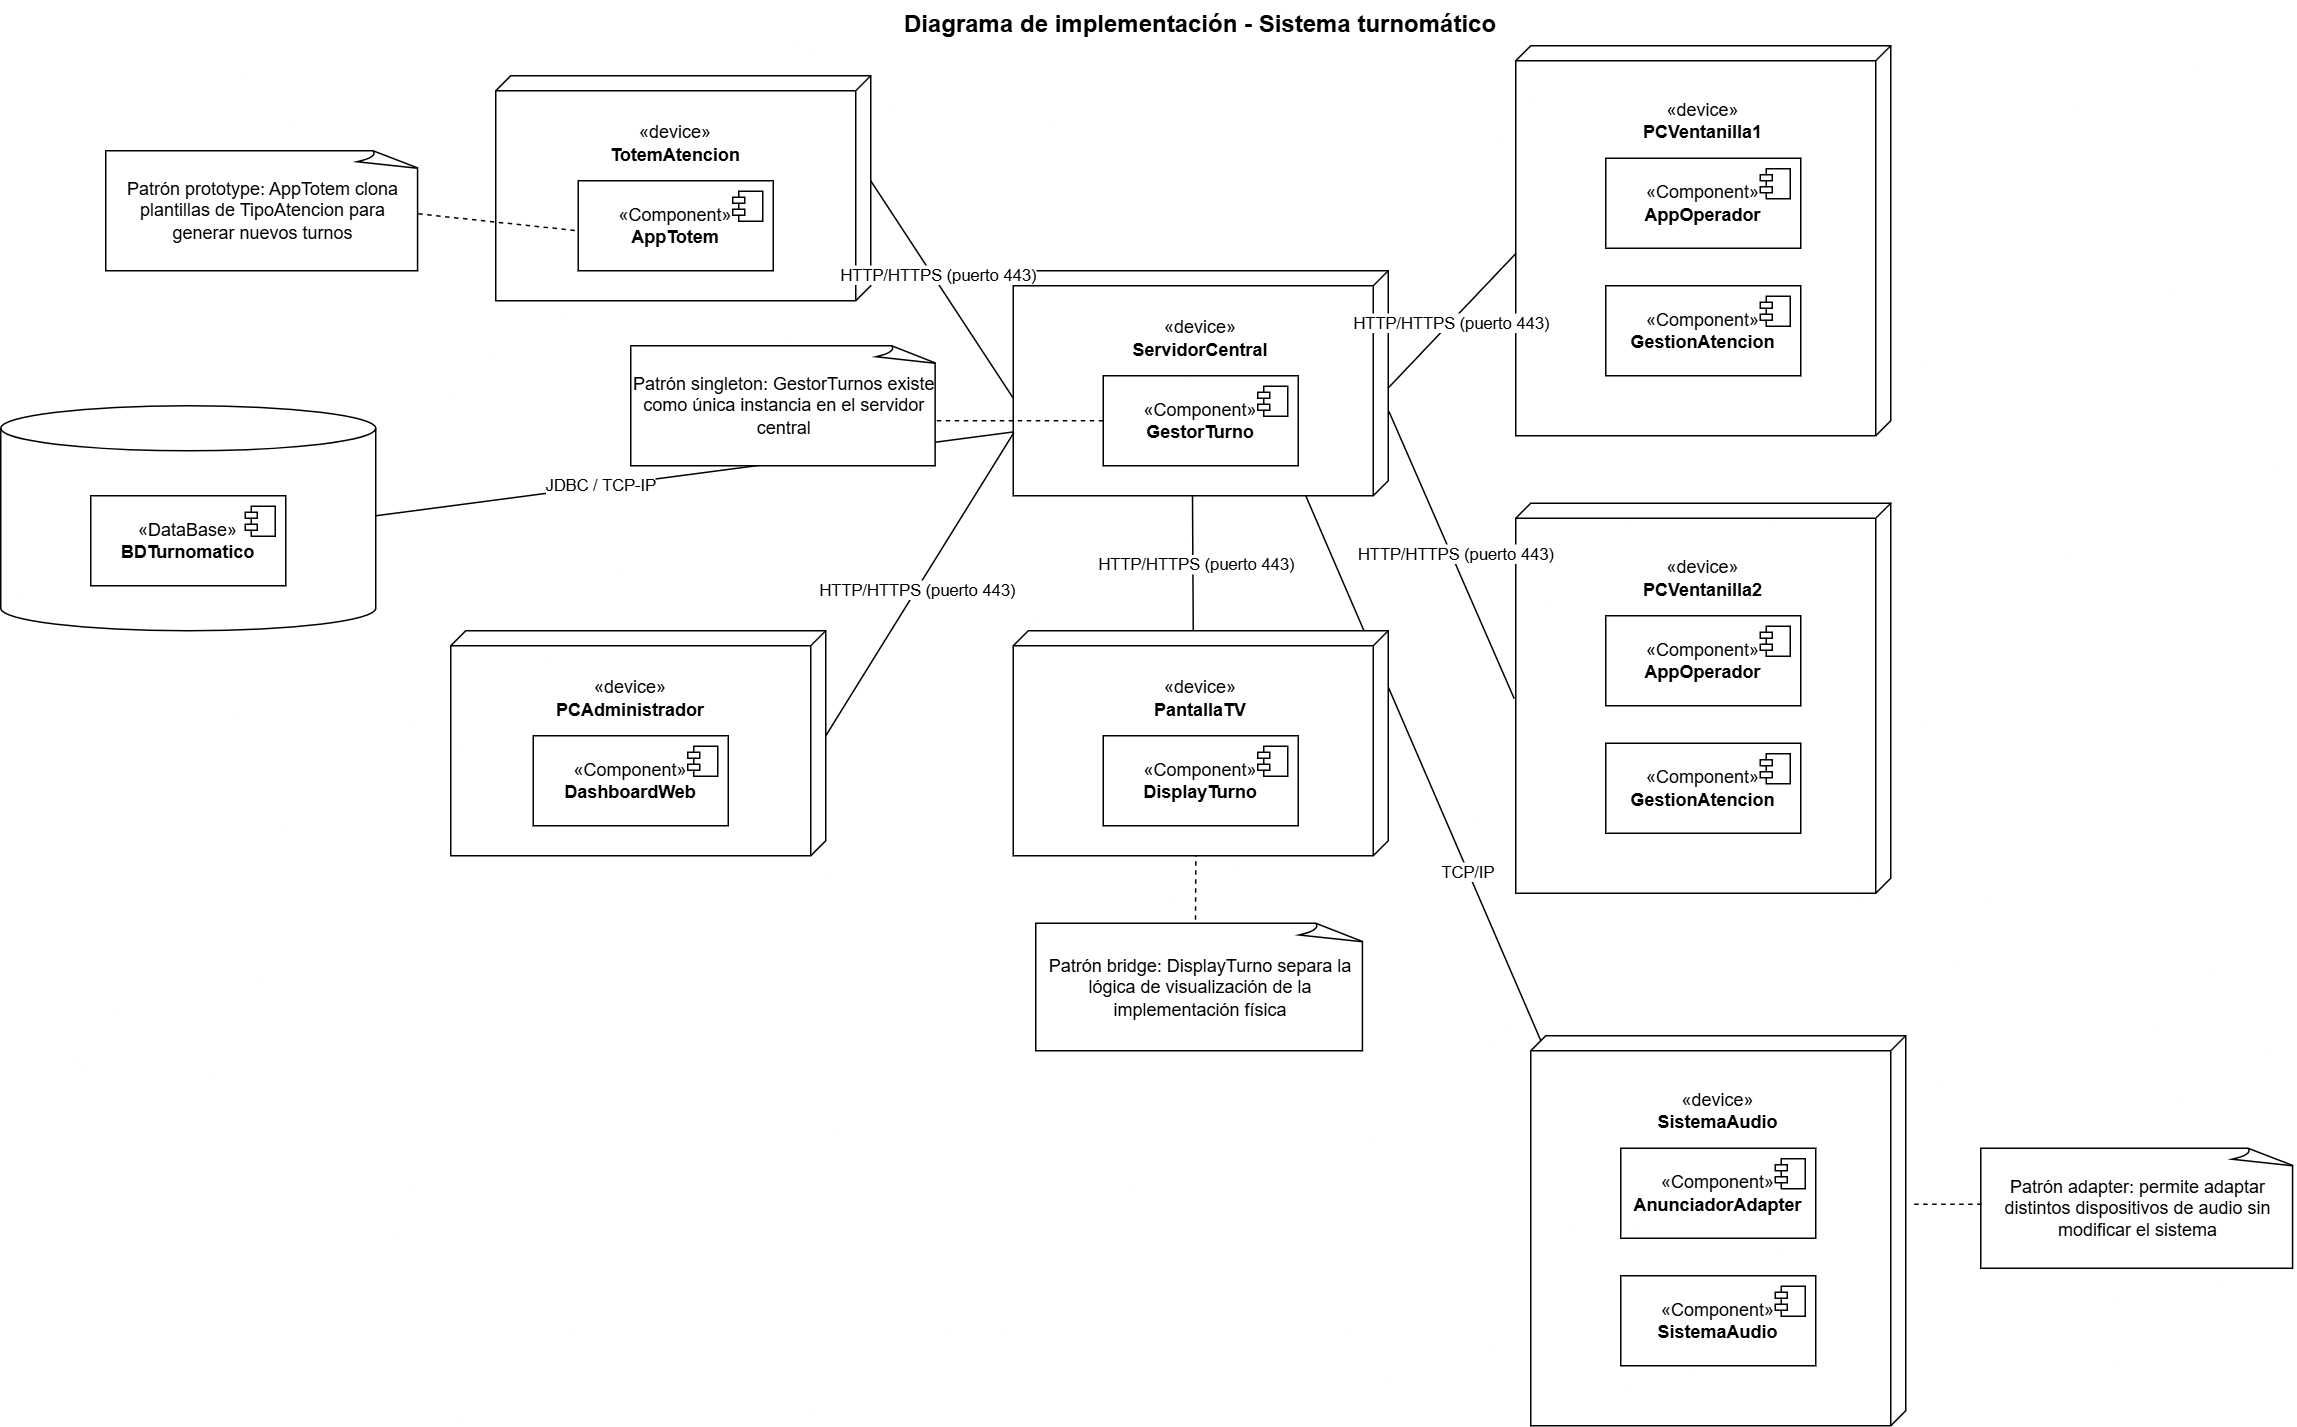

The diagram above was exported from draw.io. Its source (the exported page's mxGraphModel, read from the mxfile embedded in the PNG):
<mxGraphModel dx="2544" dy="1002" grid="1" gridSize="10" guides="1" tooltips="1" connect="0" arrows="1" fold="1" page="1" pageScale="1" pageWidth="827" pageHeight="1169" math="0" shadow="0">
  <root>
    <mxCell id="0" />
    <mxCell id="1" parent="0" />
    <mxCell id="SiFY7r-R9pQROyQ2vXiX-12" parent="1" style="verticalAlign=top;align=left;spacingTop=8;spacingLeft=2;spacingRight=12;shape=cube;size=10;direction=south;fontStyle=4;html=1;whiteSpace=wrap;" value="" vertex="1">
      <mxGeometry height="150" width="250" x="60" y="70" as="geometry" />
    </mxCell>
    <mxCell id="SiFY7r-R9pQROyQ2vXiX-14" parent="1" style="html=1;whiteSpace=wrap;strokeColor=none;" value="«device»&lt;br&gt;&lt;b&gt;TotemAtencion&lt;/b&gt;" vertex="1">
      <mxGeometry height="50" width="150" x="105" y="90" as="geometry" />
    </mxCell>
    <mxCell id="SiFY7r-R9pQROyQ2vXiX-27" parent="1" style="html=1;dropTarget=0;whiteSpace=wrap;" value="«Component»&lt;br&gt;&lt;b&gt;AppTotem&lt;/b&gt;" vertex="1">
      <mxGeometry height="60" width="130" x="115" y="140" as="geometry" />
    </mxCell>
    <mxCell id="SiFY7r-R9pQROyQ2vXiX-28" parent="SiFY7r-R9pQROyQ2vXiX-27" style="shape=module;jettyWidth=8;jettyHeight=4;" value="" vertex="1">
      <mxGeometry height="20" relative="1" width="20" x="1" as="geometry">
        <mxPoint x="-27" y="7" as="offset" />
      </mxGeometry>
    </mxCell>
    <mxCell id="SiFY7r-R9pQROyQ2vXiX-37" parent="1" style="verticalAlign=top;align=left;spacingTop=8;spacingLeft=2;spacingRight=12;shape=cube;size=10;direction=south;fontStyle=4;html=1;whiteSpace=wrap;" value="" vertex="1">
      <mxGeometry height="150" width="250" x="405" y="200" as="geometry" />
    </mxCell>
    <mxCell id="SiFY7r-R9pQROyQ2vXiX-16" parent="1" style="html=1;whiteSpace=wrap;strokeColor=none;" value="«device»&lt;br&gt;&lt;b&gt;ServidorCentral&lt;/b&gt;" vertex="1">
      <mxGeometry height="50" width="150" x="455" y="220" as="geometry" />
    </mxCell>
    <mxCell id="SiFY7r-R9pQROyQ2vXiX-29" parent="1" style="html=1;dropTarget=0;whiteSpace=wrap;" value="«Component»&lt;br&gt;&lt;b&gt;GestorTurno&lt;/b&gt;" vertex="1">
      <mxGeometry height="60" width="130" x="465" y="270" as="geometry" />
    </mxCell>
    <mxCell id="SiFY7r-R9pQROyQ2vXiX-30" parent="SiFY7r-R9pQROyQ2vXiX-29" style="shape=module;jettyWidth=8;jettyHeight=4;" value="" vertex="1">
      <mxGeometry height="20" relative="1" width="20" x="1" as="geometry">
        <mxPoint x="-27" y="7" as="offset" />
      </mxGeometry>
    </mxCell>
    <mxCell id="SiFY7r-R9pQROyQ2vXiX-38" parent="1" style="verticalAlign=top;align=left;spacingTop=8;spacingLeft=2;spacingRight=12;shape=cube;size=10;direction=south;fontStyle=4;html=1;whiteSpace=wrap;" value="" vertex="1">
      <mxGeometry height="260" width="250" x="740" y="50" as="geometry" />
    </mxCell>
    <mxCell id="SiFY7r-R9pQROyQ2vXiX-18" parent="1" style="html=1;whiteSpace=wrap;strokeColor=none;" value="«device»&lt;br&gt;&lt;b&gt;PCVentanilla1&lt;/b&gt;" vertex="1">
      <mxGeometry height="50" width="150" x="790" y="75" as="geometry" />
    </mxCell>
    <mxCell id="SiFY7r-R9pQROyQ2vXiX-31" parent="1" style="html=1;dropTarget=0;whiteSpace=wrap;" value="«Component»&lt;br&gt;&lt;b&gt;AppOperador&lt;/b&gt;" vertex="1">
      <mxGeometry height="60" width="130" x="800" y="125" as="geometry" />
    </mxCell>
    <mxCell id="SiFY7r-R9pQROyQ2vXiX-32" parent="SiFY7r-R9pQROyQ2vXiX-31" style="shape=module;jettyWidth=8;jettyHeight=4;" value="" vertex="1">
      <mxGeometry height="20" relative="1" width="20" x="1" as="geometry">
        <mxPoint x="-27" y="7" as="offset" />
      </mxGeometry>
    </mxCell>
    <mxCell id="SiFY7r-R9pQROyQ2vXiX-40" edge="1" parent="1" source="SiFY7r-R9pQROyQ2vXiX-12" style="endArrow=none;html=1;rounded=0;exitX=0.467;exitY=0;exitDx=0;exitDy=0;exitPerimeter=0;entryX=0.564;entryY=1.001;entryDx=0;entryDy=0;entryPerimeter=0;" target="SiFY7r-R9pQROyQ2vXiX-37" value="">
      <mxGeometry height="50" relative="1" width="50" as="geometry">
        <mxPoint x="300" y="310" as="sourcePoint" />
        <mxPoint x="350" y="260" as="targetPoint" />
      </mxGeometry>
    </mxCell>
    <mxCell id="SiFY7r-R9pQROyQ2vXiX-41" connectable="0" parent="SiFY7r-R9pQROyQ2vXiX-40" style="edgeLabel;html=1;align=center;verticalAlign=middle;resizable=0;points=[];" value="HTTP/HTTPS (puerto 443)" vertex="1">
      <mxGeometry relative="1" x="-0.1185" y="3" as="geometry">
        <mxPoint as="offset" />
      </mxGeometry>
    </mxCell>
    <mxCell id="SiFY7r-R9pQROyQ2vXiX-42" edge="1" parent="1" source="SiFY7r-R9pQROyQ2vXiX-37" style="endArrow=none;html=1;rounded=0;entryX=0.533;entryY=1;entryDx=0;entryDy=0;entryPerimeter=0;exitX=0.521;exitY=0;exitDx=0;exitDy=0;exitPerimeter=0;" target="SiFY7r-R9pQROyQ2vXiX-38" value="">
      <mxGeometry height="50" relative="1" width="50" as="geometry">
        <mxPoint x="660" y="170" as="sourcePoint" />
        <mxPoint x="710" y="120" as="targetPoint" />
      </mxGeometry>
    </mxCell>
    <mxCell id="SiFY7r-R9pQROyQ2vXiX-43" connectable="0" parent="SiFY7r-R9pQROyQ2vXiX-42" style="edgeLabel;html=1;align=center;verticalAlign=middle;resizable=0;points=[];" value="HTTP/HTTPS (puerto 443)" vertex="1">
      <mxGeometry relative="1" x="-0.0334" as="geometry">
        <mxPoint as="offset" />
      </mxGeometry>
    </mxCell>
    <mxCell id="SiFY7r-R9pQROyQ2vXiX-44" edge="1" parent="1" style="endArrow=none;html=1;rounded=0;entryX=1.002;entryY=0.522;entryDx=0;entryDy=0;entryPerimeter=0;" target="SiFY7r-R9pQROyQ2vXiX-37" value="">
      <mxGeometry height="50" relative="1" width="50" as="geometry">
        <mxPoint x="525" y="440" as="sourcePoint" />
        <mxPoint x="560" y="390" as="targetPoint" />
      </mxGeometry>
    </mxCell>
    <mxCell id="SiFY7r-R9pQROyQ2vXiX-45" connectable="0" parent="SiFY7r-R9pQROyQ2vXiX-44" style="edgeLabel;html=1;align=center;verticalAlign=middle;resizable=0;points=[];" value="HTTP/HTTPS (puerto 443)" vertex="1">
      <mxGeometry relative="1" x="0.0006" y="-1" as="geometry">
        <mxPoint as="offset" />
      </mxGeometry>
    </mxCell>
    <mxCell id="SiFY7r-R9pQROyQ2vXiX-47" parent="1" style="whiteSpace=wrap;html=1;shape=mxgraph.basic.document" value="Patrón prototype: AppTotem clona plantillas de TipoAtencion para generar nuevos turnos" vertex="1">
      <mxGeometry height="80" width="210" x="-200" y="120" as="geometry" />
    </mxCell>
    <mxCell id="SiFY7r-R9pQROyQ2vXiX-48" edge="1" parent="1" source="SiFY7r-R9pQROyQ2vXiX-47" style="endArrow=none;dashed=1;html=1;rounded=0;exitX=0.992;exitY=0.526;exitDx=0;exitDy=0;exitPerimeter=0;entryX=-0.002;entryY=0.556;entryDx=0;entryDy=0;entryPerimeter=0;" target="SiFY7r-R9pQROyQ2vXiX-27" value="">
      <mxGeometry height="50" relative="1" width="50" as="geometry">
        <mxPoint x="-20" y="270" as="sourcePoint" />
        <mxPoint x="30" y="220" as="targetPoint" />
      </mxGeometry>
    </mxCell>
    <mxCell id="SiFY7r-R9pQROyQ2vXiX-50" edge="1" parent="1" style="endArrow=none;dashed=1;html=1;rounded=0;" value="">
      <mxGeometry height="50" relative="1" width="50" as="geometry">
        <mxPoint x="354" y="300" as="sourcePoint" />
        <mxPoint x="468" y="300" as="targetPoint" />
      </mxGeometry>
    </mxCell>
    <mxCell id="SiFY7r-R9pQROyQ2vXiX-51" parent="1" style="whiteSpace=wrap;html=1;shape=mxgraph.basic.document" value="Patrón bridge: DisplayTurno separa la lógica de visualización de la implementación física" vertex="1">
      <mxGeometry height="85" width="220" x="420" y="635" as="geometry" />
    </mxCell>
    <mxCell id="SiFY7r-R9pQROyQ2vXiX-52" edge="1" parent="1" source="SiFY7r-R9pQROyQ2vXiX-35" style="endArrow=none;dashed=1;html=1;rounded=0;exitX=0.476;exitY=0.995;exitDx=0;exitDy=0;exitPerimeter=0;entryX=0.484;entryY=-0.003;entryDx=0;entryDy=0;entryPerimeter=0;" target="SiFY7r-R9pQROyQ2vXiX-51" value="">
      <mxGeometry height="50" relative="1" width="50" as="geometry">
        <mxPoint x="650" y="560" as="sourcePoint" />
        <mxPoint x="526" y="634" as="targetPoint" />
      </mxGeometry>
    </mxCell>
    <mxCell id="SiFY7r-R9pQROyQ2vXiX-53" parent="1" style="text;html=1;whiteSpace=wrap;strokeColor=none;fillColor=none;align=center;verticalAlign=middle;rounded=0;fontSize=16;fontStyle=1" value="Diagrama de implementación - Sistema turnomático" vertex="1">
      <mxGeometry height="30" width="440" x="310" y="20" as="geometry" />
    </mxCell>
    <mxCell id="SiFY7r-R9pQROyQ2vXiX-54" parent="1" style="html=1;dropTarget=0;whiteSpace=wrap;" value="«Component»&lt;br&gt;&lt;b&gt;GestionAtencion&lt;/b&gt;" vertex="1">
      <mxGeometry height="60" width="130" x="800" y="210" as="geometry" />
    </mxCell>
    <mxCell id="SiFY7r-R9pQROyQ2vXiX-55" parent="SiFY7r-R9pQROyQ2vXiX-54" style="shape=module;jettyWidth=8;jettyHeight=4;" value="" vertex="1">
      <mxGeometry height="20" relative="1" width="20" x="1" as="geometry">
        <mxPoint x="-27" y="7" as="offset" />
      </mxGeometry>
    </mxCell>
    <mxCell id="SiFY7r-R9pQROyQ2vXiX-56" parent="1" style="verticalAlign=top;align=left;spacingTop=8;spacingLeft=2;spacingRight=12;shape=cube;size=10;direction=south;fontStyle=4;html=1;whiteSpace=wrap;" value="" vertex="1">
      <mxGeometry height="150" width="250" x="30" y="440" as="geometry" />
    </mxCell>
    <mxCell id="SiFY7r-R9pQROyQ2vXiX-57" parent="1" style="html=1;whiteSpace=wrap;strokeColor=none;" value="«device»&lt;br&gt;&lt;b&gt;PCAdministrador&lt;/b&gt;" vertex="1">
      <mxGeometry height="50" width="150" x="75" y="460" as="geometry" />
    </mxCell>
    <mxCell id="SiFY7r-R9pQROyQ2vXiX-58" parent="1" style="html=1;dropTarget=0;whiteSpace=wrap;" value="«Component»&lt;br&gt;&lt;b&gt;DashboardWeb&lt;/b&gt;" vertex="1">
      <mxGeometry height="60" width="130" x="85" y="510" as="geometry" />
    </mxCell>
    <mxCell id="SiFY7r-R9pQROyQ2vXiX-59" parent="SiFY7r-R9pQROyQ2vXiX-58" style="shape=module;jettyWidth=8;jettyHeight=4;" value="" vertex="1">
      <mxGeometry height="20" relative="1" width="20" x="1" as="geometry">
        <mxPoint x="-27" y="7" as="offset" />
      </mxGeometry>
    </mxCell>
    <mxCell id="SiFY7r-R9pQROyQ2vXiX-63" edge="1" parent="1" source="SiFY7r-R9pQROyQ2vXiX-56" style="endArrow=none;html=1;rounded=0;entryX=0.721;entryY=0.999;entryDx=0;entryDy=0;entryPerimeter=0;exitX=0.467;exitY=0;exitDx=0;exitDy=0;exitPerimeter=0;" target="SiFY7r-R9pQROyQ2vXiX-37" value="">
      <mxGeometry height="50" relative="1" width="50" as="geometry">
        <mxPoint x="279" y="511" as="sourcePoint" />
        <mxPoint x="340" y="450" as="targetPoint" />
      </mxGeometry>
    </mxCell>
    <mxCell id="SiFY7r-R9pQROyQ2vXiX-64" connectable="0" parent="SiFY7r-R9pQROyQ2vXiX-63" style="edgeLabel;html=1;align=center;verticalAlign=middle;resizable=0;points=[];" value="HTTP/HTTPS (puerto 443)" vertex="1">
      <mxGeometry relative="1" x="-0.0333" as="geometry">
        <mxPoint as="offset" />
      </mxGeometry>
    </mxCell>
    <mxCell id="SiFY7r-R9pQROyQ2vXiX-65" parent="1" style="verticalAlign=top;align=left;spacingTop=8;spacingLeft=2;spacingRight=12;shape=cube;size=10;direction=south;fontStyle=4;html=1;whiteSpace=wrap;" value="" vertex="1">
      <mxGeometry height="260" width="250" x="740" y="355" as="geometry" />
    </mxCell>
    <mxCell id="SiFY7r-R9pQROyQ2vXiX-66" parent="1" style="html=1;whiteSpace=wrap;strokeColor=none;" value="«device»&lt;br&gt;&lt;b&gt;PCVentanilla2&lt;/b&gt;" vertex="1">
      <mxGeometry height="50" width="150" x="790" y="380" as="geometry" />
    </mxCell>
    <mxCell id="SiFY7r-R9pQROyQ2vXiX-67" parent="1" style="html=1;dropTarget=0;whiteSpace=wrap;" value="«Component»&lt;br&gt;&lt;b&gt;AppOperador&lt;/b&gt;" vertex="1">
      <mxGeometry height="60" width="130" x="800" y="430" as="geometry" />
    </mxCell>
    <mxCell id="SiFY7r-R9pQROyQ2vXiX-68" parent="SiFY7r-R9pQROyQ2vXiX-67" style="shape=module;jettyWidth=8;jettyHeight=4;" value="" vertex="1">
      <mxGeometry height="20" relative="1" width="20" x="1" as="geometry">
        <mxPoint x="-27" y="7" as="offset" />
      </mxGeometry>
    </mxCell>
    <mxCell id="SiFY7r-R9pQROyQ2vXiX-69" parent="1" style="html=1;dropTarget=0;whiteSpace=wrap;" value="«Component»&lt;br&gt;&lt;b&gt;GestionAtencion&lt;/b&gt;" vertex="1">
      <mxGeometry height="60" width="130" x="800" y="515" as="geometry" />
    </mxCell>
    <mxCell id="SiFY7r-R9pQROyQ2vXiX-70" parent="SiFY7r-R9pQROyQ2vXiX-69" style="shape=module;jettyWidth=8;jettyHeight=4;" value="" vertex="1">
      <mxGeometry height="20" relative="1" width="20" x="1" as="geometry">
        <mxPoint x="-27" y="7" as="offset" />
      </mxGeometry>
    </mxCell>
    <mxCell id="SiFY7r-R9pQROyQ2vXiX-71" edge="1" parent="1" source="SiFY7r-R9pQROyQ2vXiX-65" style="endArrow=none;html=1;rounded=0;entryX=0.626;entryY=-0.002;entryDx=0;entryDy=0;entryPerimeter=0;exitX=0.501;exitY=1.004;exitDx=0;exitDy=0;exitPerimeter=0;" target="SiFY7r-R9pQROyQ2vXiX-37" value="">
      <mxGeometry height="50" relative="1" width="50" as="geometry">
        <mxPoint x="650" y="420" as="sourcePoint" />
        <mxPoint x="700" y="370" as="targetPoint" />
      </mxGeometry>
    </mxCell>
    <mxCell id="SiFY7r-R9pQROyQ2vXiX-72" connectable="0" parent="SiFY7r-R9pQROyQ2vXiX-71" style="edgeLabel;html=1;align=center;verticalAlign=middle;resizable=0;points=[];" value="HTTP/HTTPS (puerto 443)" vertex="1">
      <mxGeometry relative="1" x="0.0002" y="-2" as="geometry">
        <mxPoint as="offset" />
      </mxGeometry>
    </mxCell>
    <mxCell id="SiFY7r-R9pQROyQ2vXiX-73" parent="1" style="verticalAlign=top;align=left;spacingTop=8;spacingLeft=2;spacingRight=12;shape=cube;size=10;direction=south;fontStyle=4;html=1;whiteSpace=wrap;" value="" vertex="1">
      <mxGeometry height="260" width="250" x="750" y="710" as="geometry" />
    </mxCell>
    <mxCell id="SiFY7r-R9pQROyQ2vXiX-74" parent="1" style="html=1;whiteSpace=wrap;strokeColor=none;" value="«device»&lt;br&gt;&lt;b&gt;SistemaAudio&lt;/b&gt;" vertex="1">
      <mxGeometry height="50" width="150" x="800" y="735" as="geometry" />
    </mxCell>
    <mxCell id="SiFY7r-R9pQROyQ2vXiX-75" parent="1" style="html=1;dropTarget=0;whiteSpace=wrap;" value="«Component»&lt;br&gt;&lt;b&gt;AnunciadorAdapter&lt;/b&gt;" vertex="1">
      <mxGeometry height="60" width="130" x="810" y="785" as="geometry" />
    </mxCell>
    <mxCell id="SiFY7r-R9pQROyQ2vXiX-76" parent="SiFY7r-R9pQROyQ2vXiX-75" style="shape=module;jettyWidth=8;jettyHeight=4;" value="" vertex="1">
      <mxGeometry height="20" relative="1" width="20" x="1" as="geometry">
        <mxPoint x="-27" y="7" as="offset" />
      </mxGeometry>
    </mxCell>
    <mxCell id="SiFY7r-R9pQROyQ2vXiX-77" parent="1" style="html=1;dropTarget=0;whiteSpace=wrap;" value="«Component»&lt;br&gt;&lt;b&gt;SistemaAudio&lt;/b&gt;" vertex="1">
      <mxGeometry height="60" width="130" x="810" y="870" as="geometry" />
    </mxCell>
    <mxCell id="SiFY7r-R9pQROyQ2vXiX-78" parent="SiFY7r-R9pQROyQ2vXiX-77" style="shape=module;jettyWidth=8;jettyHeight=4;" value="" vertex="1">
      <mxGeometry height="20" relative="1" width="20" x="1" as="geometry">
        <mxPoint x="-27" y="7" as="offset" />
      </mxGeometry>
    </mxCell>
    <mxCell id="SiFY7r-R9pQROyQ2vXiX-79" parent="1" style="whiteSpace=wrap;html=1;shape=mxgraph.basic.document" value="Patrón adapter: permite adaptar distintos dispositivos de audio sin modificar el sistema" vertex="1">
      <mxGeometry height="80" width="210" x="1050" y="785" as="geometry" />
    </mxCell>
    <mxCell id="SiFY7r-R9pQROyQ2vXiX-80" edge="1" parent="1" source="SiFY7r-R9pQROyQ2vXiX-79" style="endArrow=none;dashed=1;html=1;rounded=0;exitX=0.003;exitY=0.467;exitDx=0;exitDy=0;exitPerimeter=0;entryX=0.432;entryY=-0.015;entryDx=0;entryDy=0;entryPerimeter=0;" target="SiFY7r-R9pQROyQ2vXiX-73" value="">
      <mxGeometry height="50" relative="1" width="50" as="geometry">
        <mxPoint x="700" y="1050" as="sourcePoint" />
        <mxPoint x="750" y="1000" as="targetPoint" />
      </mxGeometry>
    </mxCell>
    <mxCell id="SiFY7r-R9pQROyQ2vXiX-81" parent="1" style="shape=cylinder3;whiteSpace=wrap;html=1;boundedLbl=1;backgroundOutline=1;size=15;" value="" vertex="1">
      <mxGeometry height="150" width="250" x="-270" y="290" as="geometry" />
    </mxCell>
    <mxCell id="SiFY7r-R9pQROyQ2vXiX-83" parent="1" style="html=1;dropTarget=0;whiteSpace=wrap;" value="«DataBase»&lt;br&gt;&lt;b&gt;BDTurnomatico&lt;/b&gt;" vertex="1">
      <mxGeometry height="60" width="130" x="-210" y="350" as="geometry" />
    </mxCell>
    <mxCell id="SiFY7r-R9pQROyQ2vXiX-84" parent="SiFY7r-R9pQROyQ2vXiX-83" style="shape=module;jettyWidth=8;jettyHeight=4;" value="" vertex="1">
      <mxGeometry height="20" relative="1" width="20" x="1" as="geometry">
        <mxPoint x="-27" y="7" as="offset" />
      </mxGeometry>
    </mxCell>
    <mxCell id="SiFY7r-R9pQROyQ2vXiX-85" edge="1" parent="1" source="SiFY7r-R9pQROyQ2vXiX-81" style="endArrow=none;html=1;rounded=0;exitX=1;exitY=0.489;exitDx=0;exitDy=0;exitPerimeter=0;entryX=0.716;entryY=0.998;entryDx=0;entryDy=0;entryPerimeter=0;" target="SiFY7r-R9pQROyQ2vXiX-37" value="">
      <mxGeometry height="50" relative="1" width="50" as="geometry">
        <mxPoint x="30" y="400" as="sourcePoint" />
        <mxPoint x="80" y="350" as="targetPoint" />
      </mxGeometry>
    </mxCell>
    <mxCell id="SiFY7r-R9pQROyQ2vXiX-86" connectable="0" parent="SiFY7r-R9pQROyQ2vXiX-85" style="edgeLabel;html=1;align=center;verticalAlign=middle;resizable=0;points=[];" value="JDBC / TCP-IP" vertex="1">
      <mxGeometry relative="1" x="-0.3305" y="-1" as="geometry">
        <mxPoint x="7" y="-3" as="offset" />
      </mxGeometry>
    </mxCell>
    <mxCell id="SiFY7r-R9pQROyQ2vXiX-49" parent="1" style="whiteSpace=wrap;html=1;shape=mxgraph.basic.document" value="Patrón singleton: GestorTurnos existe como única instancia en el servidor central" vertex="1">
      <mxGeometry height="80" width="205" x="150" y="250" as="geometry" />
    </mxCell>
    <mxCell id="SiFY7r-R9pQROyQ2vXiX-88" edge="1" parent="1" source="SiFY7r-R9pQROyQ2vXiX-73" style="endArrow=none;html=1;rounded=0;exitX=0.013;exitY=0.973;exitDx=0;exitDy=0;exitPerimeter=0;" value="">
      <mxGeometry height="50" relative="1" width="50" as="geometry">
        <mxPoint x="680" y="700" as="sourcePoint" />
        <mxPoint x="600" y="350" as="targetPoint" />
      </mxGeometry>
    </mxCell>
    <mxCell id="SiFY7r-R9pQROyQ2vXiX-89" connectable="0" parent="SiFY7r-R9pQROyQ2vXiX-88" style="edgeLabel;html=1;align=center;verticalAlign=middle;resizable=0;points=[];" value="TCP/IP" vertex="1">
      <mxGeometry relative="1" x="-0.3808" y="1" as="geometry">
        <mxPoint as="offset" />
      </mxGeometry>
    </mxCell>
    <mxCell id="SiFY7r-R9pQROyQ2vXiX-39" parent="1" style="verticalAlign=top;align=left;spacingTop=8;spacingLeft=2;spacingRight=12;shape=cube;size=10;direction=south;fontStyle=4;html=1;whiteSpace=wrap;" value="" vertex="1">
      <mxGeometry height="150" width="250" x="405" y="440" as="geometry" />
    </mxCell>
    <mxCell id="SiFY7r-R9pQROyQ2vXiX-34" parent="1" style="html=1;whiteSpace=wrap;strokeColor=none;" value="«device»&lt;br&gt;&lt;b&gt;PantallaTV&lt;/b&gt;" vertex="1">
      <mxGeometry height="50" width="150" x="455" y="460" as="geometry" />
    </mxCell>
    <mxCell id="SiFY7r-R9pQROyQ2vXiX-35" parent="1" style="html=1;dropTarget=0;whiteSpace=wrap;" value="«Component»&lt;br&gt;&lt;b&gt;DisplayTurno&lt;/b&gt;" vertex="1">
      <mxGeometry height="60" width="130" x="465" y="510" as="geometry" />
    </mxCell>
    <mxCell id="SiFY7r-R9pQROyQ2vXiX-36" parent="SiFY7r-R9pQROyQ2vXiX-35" style="shape=module;jettyWidth=8;jettyHeight=4;" value="" vertex="1">
      <mxGeometry height="20" relative="1" width="20" x="1" as="geometry">
        <mxPoint x="-27" y="7" as="offset" />
      </mxGeometry>
    </mxCell>
  </root>
</mxGraphModel>